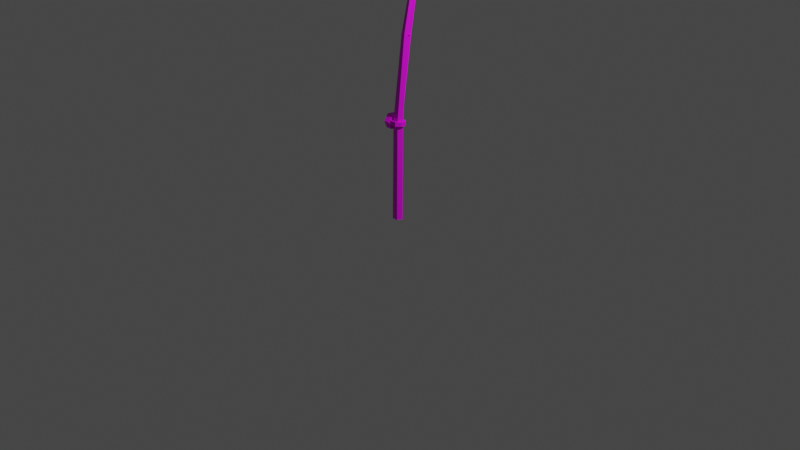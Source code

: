 # Source: FishingRod.blend  (saved by Blender 3.6.13; exported with 4.5.12 LTS)
import bpy
from mathutils import Matrix  # noqa: F401  (used for matrix-valued properties, if any)

bpy.ops.wm.read_factory_settings(use_empty=True)
scene = bpy.context.scene
scene.name = 'Scene'

# ---- collections
col_collection = bpy.data.collections.new('Collection'); scene.collection.children.link(col_collection)

# ---- images (referenced by path relative to the original .blend; pixels are not part of the script)
import os
ASSET_DIR = os.environ.get("B2B_ASSET_DIR", "")  # directory of the original .blend (textures are referenced by path, not embedded)
HERE = os.path.dirname(os.path.abspath(__file__))  # packed textures are extracted next to this script under _unpacked/

def load_image(name, relpath, width, height, colorspace="sRGB"):
    """Load a texture the original file referenced (path relative to the .blend, or extracted next to this script)."""
    p = next((c for c in (os.path.join(HERE, relpath), os.path.join(ASSET_DIR, relpath)) if relpath and os.path.exists(c)), "")
    if p:
        img = bpy.data.images.load(p, check_existing=True)
        img.name = name
    else:  # same state as the original file: an image datablock whose file is absent (Cycles renders it pink)
        img = bpy.data.images.new(name, width, height)
        img.source = "FILE"
        img.filepath = "//" + (relpath or name)
    img.colorspace_settings.name = colorspace
    return img
img_fishingroduvmap_png = load_image('FishingRodUVMap.png', 'FishingRodUVMap.png', 1024, 1024, 'sRGB')

# ---- materials (node trees are filled in below, after node groups)
mat_material_001 = bpy.data.materials.new('Material.001')
mat_material_001.alpha_threshold = 0.0
mat_material_001.use_transparent_shadow = False

# ---- material node trees
mat_material_001.use_nodes = True; mat_material_001.node_tree.nodes.clear()
_N = mat_material_001.node_tree.nodes; _L = mat_material_001.node_tree.links
n0 = _N.new('ShaderNodeOutputMaterial'); n0.name = 'Material Output'; n0.location = (300, 300)
n1 = _N.new('ShaderNodeTexImage'); n1.name = 'Image Texture'; n1.location = (-280, 280)
n1.image = img_fishingroduvmap_png
n2 = _N.new('ShaderNodeBsdfPrincipled'); n2.name = 'Principled BSDF'; n2.location = (10, 300)
n2.distribution = 'GGX'
n2.subsurface_method = 'RANDOM_WALK_SKIN'
n2.inputs[3].default_value = 1.45
n2.inputs[27].default_value = (0.0, 0.0, 0.0, 1.0)
n2.inputs[28].default_value = 1.0
_L.new(n2.outputs[0], n0.inputs[0])
_L.new(n1.outputs[0], n2.inputs[0])
_L.new(n1.outputs[1], n2.inputs[4])
n0.is_active_output = True

# ---- world
world_world = bpy.data.worlds.new('World'); scene.world = world_world
world_world.use_nodes = True; world_world.node_tree.nodes.clear()
_N = world_world.node_tree.nodes; _L = world_world.node_tree.links
n0 = _N.new('ShaderNodeOutputWorld'); n0.name = 'World Output'; n0.location = (300, 300)
n1 = _N.new('ShaderNodeBackground'); n1.name = 'Background'; n1.location = (10, 300)
n1.inputs[0].default_value = (0.05088, 0.05088, 0.05088, 1.0)
_L.new(n1.outputs[0], n0.inputs[0])
n0.is_active_output = True
world_world.color = (0.05088, 0.05088, 0.05088)
world_world.use_sun_shadow = False
world_world.sun_shadow_jitter_overblur = 0.0

# ---- cameras
cam_camera = bpy.data.cameras.new('Camera')
cam_camera.clip_end = 100.0
cam_camera.ortho_scale = 7.314

# ---- lights
light_light = bpy.data.lights.new('Light', 'POINT')
light_light.transmission_factor = 0.0
light_light.energy = 1000.0
light_light.shadow_soft_size = 0.1
light_light.shadow_maximum_resolution = 0.006
light_light.use_absolute_resolution = True

# ---- meshes
me_cylinder = bpy.data.meshes.new('Cylinder')
me_cylinder.from_pydata([(-1.984e-08, 0.03619, 0.009589), (-2.017e-08, 0.04091, 1.058), (0.05044, -0.0003931, 0.01176), (0.04738, 0.006785, 1.063), (0.03117, -0.05959, 0.01526), (0.02928, -0.04843, 1.07), (-0.03118, -0.05959, 0.01526), (-0.02928, -0.04843, 1.07), (-0.05044, -0.0003931, 0.01176), (-0.04738, 0.006785, 1.063), (0.01881, 0.1809, 2.405), (-2.161e-08, 0.1934, 2.399), (0.01162, 0.1607, 2.414), (-0.01162, 0.1607, 2.414), (-0.01881, 0.1809, 2.405), (-2.198e-08, 0.3907, 2.751), (0.03109, 0.08435, 1.902), (0.01922, 0.04903, 1.911), (-0.03109, 0.08435, 1.902), (-2.114e-08, 0.1062, 1.896), (-0.01922, 0.04903, 1.911), (-0.1159, 0.07358, 1.032), (-0.04921, 0.07358, 1.032), (-0.1159, 0.02476, 0.9648), (-0.04921, 0.02476, 0.9648), (-0.1159, -0.05744, 0.9737), (-0.04921, -0.05744, 0.9737), (-0.1159, -0.09081, 1.049), (-0.04921, -0.09081, 1.049), (-0.1159, -0.04199, 1.116), (-0.04921, -0.04199, 1.116), (-0.1159, 0.04021, 1.107), (-0.04921, 0.04021, 1.107), (-0.1159, 0.05898, 1.012), (-0.1159, 0.06347, 1.054), (-0.04921, -0.08087, 1.027), (-0.04921, -0.07592, 1.07), (-0.04921, 0.05898, 1.012), (-0.1159, -0.08087, 1.027), (-0.04921, 0.06347, 1.054), (-0.1159, -0.07592, 1.07), (0.02829, -0.08087, 1.027), (0.02829, -0.07592, 1.07), (0.02829, 0.05898, 1.012), (0.02829, 0.06347, 1.054), (0.06608, -0.03287, 1.022), (0.06608, -0.02812, 1.065), (0.06608, 0.01103, 1.017), (0.06608, 0.01563, 1.06), (-3.108e-08, 0.1561, 1.894), (-2.718e-08, 0.2433, 2.395), (-2.476e-08, 0.4402, 2.744), (-0.01983, 0.05984, 1.103), (-0.04921, 0.05184, 1.081), (0.02, 0.4155, 2.748), (-0.02, 0.4155, 2.748), (-0.02, 0.2183, 2.397), (0.02, 0.2183, 2.397), (-0.02, 0.1311, 1.895), (0.02, 0.1311, 1.895)], [], [(0, 1, 3, 2), (2, 3, 5, 4), (4, 5, 7, 6), (17, 16, 10, 12), (6, 7, 9, 8), (8, 9, 1, 0), (0, 2, 4, 6, 8), (14, 13, 15), (19, 18, 14, 11), (16, 19, 11, 10), (20, 17, 12, 13), (18, 20, 13, 14), (12, 10, 15), (11, 14, 15), (13, 12, 15), (10, 11, 15), (9, 7, 20, 18), (3, 1, 19, 16), (1, 9, 18, 19), (5, 3, 16, 17), (21, 22, 37, 33), (23, 24, 26, 25), (24, 23, 33, 37), (27, 28, 36, 40), (29, 30, 32, 31), (32, 53, 39, 34, 31), (34, 39, 22, 21), (38, 35, 28, 27), (29, 40, 36, 30), (26, 35, 38, 25), (36, 28, 35), (22, 39, 37), (39, 36, 42, 44), (32, 30, 36, 39, 53), (24, 37, 35, 26), (41, 43, 47, 45), (37, 39, 44, 43), (35, 37, 43, 41), (36, 35, 41, 42), (46, 45, 47, 48), (42, 41, 45, 46), (44, 42, 46, 48), (43, 44, 48, 47), (5, 17, 20, 7), (23, 25, 38, 27, 40, 29, 31, 34, 21, 33), (1, 19, 49, 52), (11, 19, 49, 50), (15, 11, 50, 51), (1, 52, 53, 39), (15, 51, 54), (51, 15, 55), (50, 11, 57), (11, 50, 56), (49, 19, 58), (19, 49, 59)])
_uv = me_cylinder.uv_layers.new(name='UVMap')
_uv.uv.foreach_set('vector', [0.0436, 0.06995, 0.3689, 0.45, 0.3491, 0.4698, 0.02163, 0.09001, 0.02163, 0.09001, 0.3491, 0.4698, 0.3302, 0.4904, 0.0001522, 0.1105, 0.1051, 0.0001522, 0.4773, 0.3403, 0.4578, 0.3604, 0.08506, 0.02219, 0.6222, 0.771, 0.6331, 0.7563, 0.8198, 0.9179, 0.8143, 0.9276, 0.08506, 0.02219, 0.4578, 0.3604, 0.4372, 0.3791, 0.06406, 0.04327, 0.06406, 0.04327, 0.4372, 0.3791, 0.4173, 0.3988, 0.0435, 0.06485, 0.2886, 0.07151, 0.2711, 0.0474, 0.2886, 0.0233, 0.3169, 0.0325, 0.3169, 0.0623, 0.8936, 0.8368, 0.9026, 0.8305, 0.9998, 0.9979, 0.7132, 0.672, 0.7268, 0.6597, 0.8936, 0.8368, 0.885, 0.8436, 0.6331, 0.7563, 0.645, 0.7423, 0.8259, 0.9085, 0.8198, 0.9179, 0.7411, 0.6484, 0.7552, 0.6357, 0.9117, 0.8242, 0.9026, 0.8305, 0.7268, 0.6597, 0.7411, 0.6484, 0.9026, 0.8305, 0.8936, 0.8368, 0.8143, 0.9276, 0.8198, 0.9179, 0.9967, 0.9998, 0.885, 0.8436, 0.8936, 0.8368, 0.9998, 0.9979, 0.9026, 0.8305, 0.9117, 0.8242, 0.9998, 0.9979, 0.8198, 0.9179, 0.8259, 0.9085, 0.9967, 0.9998, 0.4372, 0.3791, 0.4578, 0.3604, 0.7411, 0.6484, 0.7268, 0.6597, 0.3491, 0.4698, 0.3689, 0.45, 0.645, 0.7423, 0.6331, 0.7563, 0.4173, 0.3988, 0.4372, 0.3791, 0.7268, 0.6597, 0.7132, 0.672, 0.3302, 0.4904, 0.3491, 0.4698, 0.6331, 0.7563, 0.6222, 0.771, 0.001706, 0.2779, 0.03594, 0.2777, 0.03934, 0.2854, 0.004032, 0.2966, 0.0301, 0.3363, 0.05222, 0.3008, 0.07602, 0.2982, 0.1034, 0.3363, 0.05222, 0.3008, 0.0301, 0.3363, 0.004032, 0.2966, 0.03934, 0.2854, 0.1218, 0.272, 0.08481, 0.274, 0.08098, 0.2661, 0.1183, 0.2513, 0.08544, 0.2193, 0.06967, 0.2497, 0.04798, 0.2514, 0.02628, 0.2204, 0.04798, 0.2514, 0.04185, 0.2603, 0.038, 0.2699, 0.004127, 0.2615, 0.02628, 0.2204, 0.004127, 0.2615, 0.038, 0.2699, 0.03594, 0.2777, 0.001706, 0.2779, 0.1201, 0.289, 0.08211, 0.2817, 0.08481, 0.274, 0.1218, 0.272, 0.08544, 0.2193, 0.1183, 0.2513, 0.08098, 0.2661, 0.06967, 0.2497, 0.07602, 0.2982, 0.08211, 0.2817, 0.1201, 0.289, 0.1034, 0.3363, 0.05798, 0.02126, 0.05202, 0.01078, 0.05798, 0.0006193, 0.06571, 0.01087, 0.05976, 0.02126, 0.05976, 0.0006613, 0.3092, 0.07793, 0.3092, 0.1449, 0.2722, 0.1449, 0.2722, 0.07793, 0.02216, 0.1849, 0.06167, 0.1849, 0.07537, 0.2087, 0.008361, 0.2087, 0.01526, 0.1968, 0.0251, 0.1814, 0.001111, 0.1952, 0.001111, 0.128, 0.02512, 0.1418, 0.03799, 0.06764, 0.03799, 0.0004128, 0.05605, 0.02346, 0.05605, 0.04457, 0.1323, 0.02107, 0.1324, 0.0004739, 0.1694, 0.0006268, 0.1693, 0.02122, 0.0009501, 0.06764, 0.0009501, 0.0004128, 0.03799, 0.0004128, 0.03799, 0.06764, 0.2859, 0.0004392, 0.286, 0.02108, 0.249, 0.02126, 0.2489, 0.0006196, 0.2197, 0.0006055, 0.2197, 0.02124, 0.1986, 0.02126, 0.1986, 0.0006616, 0.2489, 0.0006196, 0.249, 0.02126, 0.2197, 0.02124, 0.2197, 0.0006055, 0.2722, 0.07793, 0.2722, 0.1449, 0.2541, 0.122, 0.2541, 0.1009, 0.1693, 0.02122, 0.1694, 0.0006268, 0.1986, 0.0006616, 0.1986, 0.02126, 0.4773, 0.3403, 0.7552, 0.6357, 0.7411, 0.6484, 0.4578, 0.3604, 0.2325, 0.1024, 0.1983, 0.08267, 0.1983, 0.05494, 0.1983, 0.04316, 0.2087, 0.03713, 0.2325, 0.0234, 0.2667, 0.04316, 0.2667, 0.0707, 0.2667, 0.08267, 0.2565, 0.08858, 0.96, 0.02131, 0.96, 0.4053, 1.0, 0.4053, 1.0, 0.02131, 0.96, 0.6454, 0.96, 0.4053, 1.0, 0.4053, 1.0, 0.6454, 0.96, 0.8294, 0.96, 0.6454, 1.0, 0.6454, 1.0, 0.831, 0.96, 0.02131, 1.0, 0.02131, 1.0, 0.0, 0.96, 0.001321, 0.05317, 0.8765, 0.05317, 0.9921, 0.006918, 0.9343, 0.0532, 0.9921, 0.0532, 0.8765, 0.09945, 0.9343, 0.1072, 0.8095, 0.1096, 0.9263, 0.06172, 0.8688, 0.1096, 0.9263, 0.1072, 0.8095, 0.1551, 0.8669, 0.05413, 0.7432, 0.05197, 0.8499, 0.01036, 0.7957, 0.05197, 0.8499, 0.05413, 0.7432, 0.09573, 0.7974])
me_cylinder.materials.append(mat_material_001)
me_cylinder.update()

# ---- objects
ob_light = bpy.data.objects.new('Light', light_light)
ob_camera = bpy.data.objects.new('Camera', cam_camera)
ob_cylinder = bpy.data.objects.new('Cylinder', me_cylinder)

# ---- transforms, parenting, visibility, modifiers, constraints
ob_light.location = (4.076, 1.005, 5.904)
ob_light.rotation_euler = (0.6503, 0.05522, 1.866)
ob_light.lock_rotations_4d = False
ob_light.empty_display_type = 'ARROWS'
ob_light.color = (0.0, 0.0, 0.0, 0.0)
ob_light.lineart.crease_threshold = 0.0
ob_camera.location = (7.359, -6.926, 4.958)
ob_camera.rotation_euler = (1.109, 0.0, 0.8149)
ob_camera.lock_rotations_4d = False
ob_camera.empty_display_type = 'ARROWS'
ob_camera.color = (0.0, 0.0, 0.0, 0.0)
ob_camera.display_type = 'WIRE'
ob_camera.lineart.crease_threshold = 0.0
ob_cylinder.location = (0.0, 0.0, 0.0)

# ---- collection membership
col_collection.objects.link(ob_light)
col_collection.objects.link(ob_camera)
col_collection.objects.link(ob_cylinder)

# ---- scene / render settings (as saved in the file)
scene.camera = ob_camera
scene.frame_start = 1; scene.frame_end = 250; scene.frame_set(1)
scene.render.engine = 'BLENDER_EEVEE_NEXT'
scene.cycles.sampling_pattern = 'TABULATED_SOBOL'
scene.view_settings.view_transform = 'Filmic'
bpy.context.view_layer.update()

